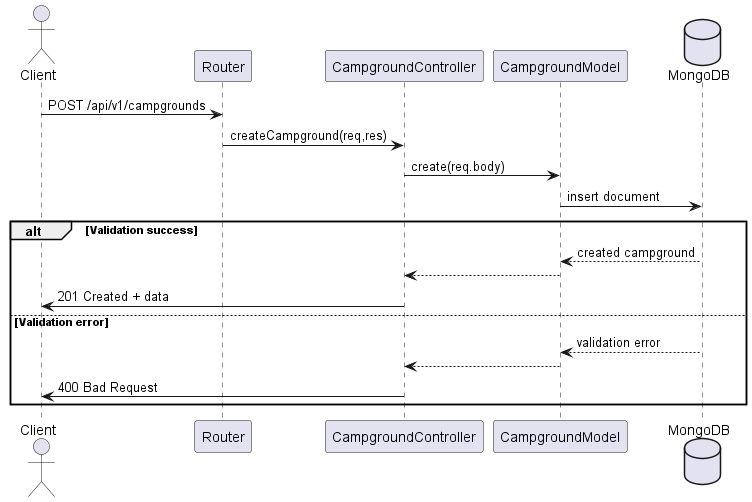

The diagram above was rendered by PlantUML. Its source (embedded in the PNG):
@startuml Manage Campground (POST)

actor Client
participant Router
participant CampgroundController
participant CampgroundModel
database MongoDB

Client -> Router : POST /api/v1/campgrounds
Router -> CampgroundController : createCampground(req,res)

CampgroundController -> CampgroundModel : create(req.body)
CampgroundModel -> MongoDB : insert document

alt Validation success
    MongoDB --> CampgroundModel : created campground
    CampgroundModel --> CampgroundController
    CampgroundController -> Client : 201 Created + data
else Validation error
    MongoDB --> CampgroundModel : validation error
    CampgroundModel --> CampgroundController
    CampgroundController -> Client : 400 Bad Request
end

@enduml